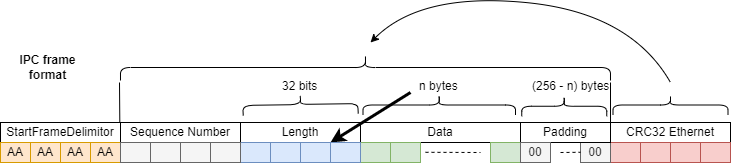

The diagram above was exported from draw.io. Its source (the exported page's mxGraphModel, read from the mxfile embedded in the PNG):
<mxGraphModel dx="918" dy="721" grid="1" gridSize="10" guides="1" tooltips="1" connect="1" arrows="1" fold="1" page="1" pageScale="1" pageWidth="827" pageHeight="1169" math="0" shadow="0">
  <root>
    <mxCell id="0" />
    <mxCell id="1" parent="0" />
    <mxCell id="2" value="StartFrameDelimitor" style="rounded=0;whiteSpace=wrap;html=1;" vertex="1" parent="1">
      <mxGeometry x="10" y="190" width="120" height="20" as="geometry" />
    </mxCell>
    <mxCell id="3" value="Length" style="rounded=0;whiteSpace=wrap;html=1;" vertex="1" parent="1">
      <mxGeometry x="250" y="190" width="120" height="20" as="geometry" />
    </mxCell>
    <mxCell id="4" value="Data" style="rounded=0;whiteSpace=wrap;html=1;" vertex="1" parent="1">
      <mxGeometry x="370" y="190" width="160" height="20" as="geometry" />
    </mxCell>
    <mxCell id="5" value="CRC32 Ethernet" style="rounded=0;whiteSpace=wrap;html=1;" vertex="1" parent="1">
      <mxGeometry x="620" y="190" width="120" height="20" as="geometry" />
    </mxCell>
    <mxCell id="6" value="AA" style="rounded=0;whiteSpace=wrap;html=1;fillColor=#ffe6cc;strokeColor=#d79b00;" vertex="1" parent="1">
      <mxGeometry x="10" y="210" width="30" height="20" as="geometry" />
    </mxCell>
    <mxCell id="7" value="AA" style="rounded=0;whiteSpace=wrap;html=1;fillColor=#ffe6cc;strokeColor=#d79b00;" vertex="1" parent="1">
      <mxGeometry x="40" y="210" width="30" height="20" as="geometry" />
    </mxCell>
    <mxCell id="8" value="AA" style="rounded=0;whiteSpace=wrap;html=1;fillColor=#ffe6cc;strokeColor=#d79b00;" vertex="1" parent="1">
      <mxGeometry x="70" y="210" width="30" height="20" as="geometry" />
    </mxCell>
    <mxCell id="9" value="AA" style="rounded=0;whiteSpace=wrap;html=1;fillColor=#ffe6cc;strokeColor=#d79b00;" vertex="1" parent="1">
      <mxGeometry x="100" y="210" width="30" height="20" as="geometry" />
    </mxCell>
    <mxCell id="10" value="" style="rounded=0;whiteSpace=wrap;html=1;fillColor=#dae8fc;strokeColor=#6c8ebf;" vertex="1" parent="1">
      <mxGeometry x="250" y="210" width="30" height="20" as="geometry" />
    </mxCell>
    <mxCell id="11" value="" style="rounded=0;whiteSpace=wrap;html=1;fillColor=#dae8fc;strokeColor=#6c8ebf;" vertex="1" parent="1">
      <mxGeometry x="280" y="210" width="30" height="20" as="geometry" />
    </mxCell>
    <mxCell id="12" value="" style="rounded=0;whiteSpace=wrap;html=1;fillColor=#d5e8d4;strokeColor=#82b366;" vertex="1" parent="1">
      <mxGeometry x="370" y="210" width="30" height="20" as="geometry" />
    </mxCell>
    <mxCell id="13" value="" style="rounded=0;whiteSpace=wrap;html=1;fillColor=#d5e8d4;strokeColor=#82b366;" vertex="1" parent="1">
      <mxGeometry x="400" y="210" width="30" height="20" as="geometry" />
    </mxCell>
    <mxCell id="14" value="" style="rounded=0;whiteSpace=wrap;html=1;fillColor=#d5e8d4;strokeColor=#82b366;" vertex="1" parent="1">
      <mxGeometry x="500" y="210" width="30" height="20" as="geometry" />
    </mxCell>
    <mxCell id="15" value="" style="rounded=0;whiteSpace=wrap;html=1;fillColor=#f8cecc;strokeColor=#b85450;" vertex="1" parent="1">
      <mxGeometry x="620" y="210" width="30" height="20" as="geometry" />
    </mxCell>
    <mxCell id="16" value="" style="rounded=0;whiteSpace=wrap;html=1;fillColor=#f8cecc;strokeColor=#b85450;" vertex="1" parent="1">
      <mxGeometry x="710" y="210" width="30" height="20" as="geometry" />
    </mxCell>
    <mxCell id="17" value="" style="rounded=0;whiteSpace=wrap;html=1;fillColor=#f8cecc;strokeColor=#b85450;" vertex="1" parent="1">
      <mxGeometry x="650" y="210" width="30" height="20" as="geometry" />
    </mxCell>
    <mxCell id="18" value="" style="rounded=0;whiteSpace=wrap;html=1;fillColor=#f8cecc;strokeColor=#b85450;" vertex="1" parent="1">
      <mxGeometry x="680" y="210" width="30" height="20" as="geometry" />
    </mxCell>
    <mxCell id="19" value="" style="endArrow=none;dashed=1;html=1;rounded=0;" edge="1" parent="1">
      <mxGeometry width="50" height="50" relative="1" as="geometry">
        <mxPoint x="435" y="219.79999999999984" as="sourcePoint" />
        <mxPoint x="490" y="220.0000000000001" as="targetPoint" />
      </mxGeometry>
    </mxCell>
    <mxCell id="20" value="" style="shape=curlyBracket;whiteSpace=wrap;html=1;rounded=1;flipH=1;rotation=-90;verticalAlign=middle;horizontal=0;size=0.5;" vertex="1" parent="1">
      <mxGeometry x="438.75" y="96.25" width="20" height="152.5" as="geometry" />
    </mxCell>
    <mxCell id="21" value="&lt;span style=&quot;color: rgb(0, 0, 0); font-family: helvetica; font-size: 12px; font-style: normal; font-weight: 400; letter-spacing: normal; text-align: center; text-indent: 0px; text-transform: none; word-spacing: 0px; background-color: rgb(255, 255, 255); display: inline; float: none;&quot;&gt;n bytes&lt;/span&gt;" style="text;whiteSpace=wrap;html=1;" vertex="1" parent="1">
      <mxGeometry x="427" y="140" width="60" height="30" as="geometry" />
    </mxCell>
    <mxCell id="22" value="" style="shape=curlyBracket;whiteSpace=wrap;html=1;rounded=1;flipH=1;rotation=-90;verticalAlign=middle;horizontal=0;size=0.5;" vertex="1" parent="1">
      <mxGeometry x="361.99" y="-110" width="26" height="490" as="geometry" />
    </mxCell>
    <mxCell id="23" value="" style="curved=1;endArrow=classic;html=1;rounded=0;" edge="1" parent="1">
      <mxGeometry width="50" height="50" relative="1" as="geometry">
        <mxPoint x="680" y="150.0000000000001" as="sourcePoint" />
        <mxPoint x="380" y="110" as="targetPoint" />
        <Array as="points">
          <mxPoint x="640" y="80" />
          <mxPoint x="430" y="60" />
        </Array>
      </mxGeometry>
    </mxCell>
    <mxCell id="24" value="" style="shape=curlyBracket;whiteSpace=wrap;html=1;rounded=1;flipH=1;rotation=-90;verticalAlign=middle;horizontal=0;size=0.5;" vertex="1" parent="1">
      <mxGeometry x="670" y="115" width="20" height="115" as="geometry" />
    </mxCell>
    <mxCell id="25" value="" style="endArrow=none;html=1;rounded=0;" edge="1" parent="1">
      <mxGeometry width="50" height="50" relative="1" as="geometry">
        <mxPoint x="129.30999999999995" y="190.0000000000001" as="sourcePoint" />
        <mxPoint x="129" y="150.0000000000001" as="targetPoint" />
      </mxGeometry>
    </mxCell>
    <mxCell id="26" value="" style="endArrow=none;html=1;rounded=0;" edge="1" parent="1">
      <mxGeometry width="50" height="50" relative="1" as="geometry">
        <mxPoint x="620" y="190.0000000000001" as="sourcePoint" />
        <mxPoint x="620" y="150.0000000000001" as="targetPoint" />
      </mxGeometry>
    </mxCell>
    <mxCell id="27" value="" style="shape=curlyBracket;whiteSpace=wrap;html=1;rounded=1;flipH=1;rotation=-91;verticalAlign=middle;horizontal=0;size=0.5;" vertex="1" parent="1">
      <mxGeometry x="300" y="114.48" width="20" height="115" as="geometry" />
    </mxCell>
    <mxCell id="28" value="&lt;span style=&quot;color: rgb(0 , 0 , 0) ; font-family: &amp;#34;helvetica&amp;#34; ; font-size: 12px ; font-style: normal ; font-weight: 400 ; letter-spacing: normal ; text-align: center ; text-indent: 0px ; text-transform: none ; word-spacing: 0px ; background-color: rgb(255 , 255 , 255) ; display: inline ; float: none&quot;&gt;32 bits&lt;/span&gt;" style="text;whiteSpace=wrap;html=1;" vertex="1" parent="1">
      <mxGeometry x="290" y="140" width="40" height="30" as="geometry" />
    </mxCell>
    <mxCell id="29" value="Sequence Number" style="rounded=0;whiteSpace=wrap;html=1;" vertex="1" parent="1">
      <mxGeometry x="130" y="190" width="120" height="20" as="geometry" />
    </mxCell>
    <mxCell id="30" value="" style="rounded=0;whiteSpace=wrap;html=1;fillColor=#f5f5f5;strokeColor=#666666;fontColor=#333333;" vertex="1" parent="1">
      <mxGeometry x="130" y="210" width="30" height="20" as="geometry" />
    </mxCell>
    <mxCell id="31" value="" style="rounded=0;whiteSpace=wrap;html=1;fillColor=#f5f5f5;strokeColor=#666666;fontColor=#333333;" vertex="1" parent="1">
      <mxGeometry x="160" y="210" width="30" height="20" as="geometry" />
    </mxCell>
    <mxCell id="32" value="" style="rounded=0;whiteSpace=wrap;html=1;fillColor=#f5f5f5;strokeColor=#666666;fontColor=#333333;" vertex="1" parent="1">
      <mxGeometry x="190" y="210" width="30" height="20" as="geometry" />
    </mxCell>
    <mxCell id="33" value="" style="rounded=0;whiteSpace=wrap;html=1;fillColor=#f5f5f5;strokeColor=#666666;fontColor=#333333;" vertex="1" parent="1">
      <mxGeometry x="220" y="210" width="30" height="20" as="geometry" />
    </mxCell>
    <mxCell id="34" value="00" style="rounded=0;whiteSpace=wrap;html=1;fillColor=#f5f5f5;strokeColor=#666666;fontColor=#333333;align=center;" vertex="1" parent="1">
      <mxGeometry x="590" y="210" width="30" height="20" as="geometry" />
    </mxCell>
    <mxCell id="35" value="Padding" style="rounded=0;whiteSpace=wrap;html=1;" vertex="1" parent="1">
      <mxGeometry x="530" y="190" width="90" height="20" as="geometry" />
    </mxCell>
    <mxCell id="36" value="00" style="rounded=0;whiteSpace=wrap;html=1;fillColor=#f5f5f5;strokeColor=#666666;fontColor=#333333;align=center;" vertex="1" parent="1">
      <mxGeometry x="530" y="210" width="30" height="20" as="geometry" />
    </mxCell>
    <mxCell id="37" value="" style="endArrow=none;dashed=1;html=1;rounded=0;" edge="1" parent="1">
      <mxGeometry width="50" height="50" relative="1" as="geometry">
        <mxPoint x="570" y="220.0000000000001" as="sourcePoint" />
        <mxPoint x="590" y="219.77999999999997" as="targetPoint" />
      </mxGeometry>
    </mxCell>
    <mxCell id="38" value="" style="endArrow=classic;html=1;rounded=0;entryX=0;entryY=0;entryDx=0;entryDy=0;spacing=2;strokeWidth=3;" edge="1" target="43" parent="1">
      <mxGeometry width="50" height="50" relative="1" as="geometry">
        <mxPoint x="420" y="160.0000000000001" as="sourcePoint" />
        <mxPoint x="330" y="195" as="targetPoint" />
      </mxGeometry>
    </mxCell>
    <mxCell id="39" value="" style="shape=curlyBracket;whiteSpace=wrap;html=1;rounded=1;flipH=1;rotation=-90;verticalAlign=middle;horizontal=0;size=0.5;" vertex="1" parent="1">
      <mxGeometry x="563.75" y="131.25" width="20" height="85" as="geometry" />
    </mxCell>
    <mxCell id="40" value="&lt;span style=&quot;color: rgb(0 , 0 , 0) ; font-family: &amp;#34;helvetica&amp;#34; ; font-size: 12px ; font-style: normal ; font-weight: 400 ; letter-spacing: normal ; text-align: center ; text-indent: 0px ; text-transform: none ; word-spacing: 0px ; background-color: rgb(255 , 255 , 255) ; display: inline ; float: none&quot;&gt;(256 - n) bytes&lt;/span&gt;" style="text;whiteSpace=wrap;html=1;" vertex="1" parent="1">
      <mxGeometry x="540" y="140" width="80" height="30" as="geometry" />
    </mxCell>
    <mxCell id="41" value="IPC frame format" style="text;html=1;strokeColor=none;fillColor=none;align=center;verticalAlign=middle;whiteSpace=wrap;rounded=0;fontStyle=1" vertex="1" parent="1">
      <mxGeometry x="10" y="120" width="95" height="30" as="geometry" />
    </mxCell>
    <mxCell id="42" value="" style="rounded=0;whiteSpace=wrap;html=1;fillColor=#dae8fc;strokeColor=#6c8ebf;" vertex="1" parent="1">
      <mxGeometry x="310" y="210" width="30" height="20" as="geometry" />
    </mxCell>
    <mxCell id="43" value="" style="rounded=0;whiteSpace=wrap;html=1;fillColor=#dae8fc;strokeColor=#6c8ebf;" vertex="1" parent="1">
      <mxGeometry x="340" y="210" width="30" height="20" as="geometry" />
    </mxCell>
  </root>
</mxGraphModel>